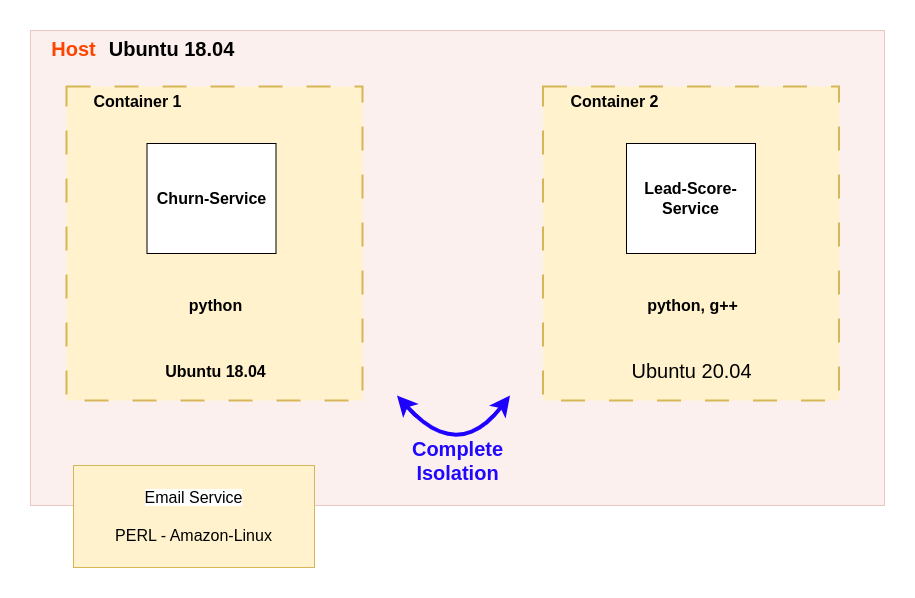

The diagram above was exported from draw.io. Its source (the exported page's mxGraphModel, read from the mxfile embedded in the PNG):
<mxGraphModel dx="964" dy="1293" grid="0" gridSize="10" guides="1" tooltips="1" connect="1" arrows="1" fold="1" page="0" pageScale="1" pageWidth="850" pageHeight="1100" math="0" shadow="0">
  <root>
    <mxCell id="0" />
    <mxCell id="1" parent="0" />
    <mxCell id="no25tf1L7Vzu5UUcwMKj-1" value="" style="rounded=0;whiteSpace=wrap;html=1;fontSize=16;fillColor=#f8cecc;strokeColor=#b85450;opacity=30;" parent="1" vertex="1">
      <mxGeometry x="501" y="-195" width="854" height="475" as="geometry" />
    </mxCell>
    <mxCell id="no25tf1L7Vzu5UUcwMKj-4" value="" style="rounded=0;whiteSpace=wrap;html=1;fontSize=16;dashed=1;dashPattern=12 12;strokeWidth=2;fillColor=#fff2cc;strokeColor=#d6b656;" parent="1" vertex="1">
      <mxGeometry x="537" y="-139" width="296" height="314" as="geometry" />
    </mxCell>
    <mxCell id="no25tf1L7Vzu5UUcwMKj-2" value="&lt;b&gt;Churn-Service&lt;/b&gt;" style="rounded=0;whiteSpace=wrap;html=1;fontSize=16;" parent="1" vertex="1">
      <mxGeometry x="617.5" y="-82" width="129" height="110" as="geometry" />
    </mxCell>
    <mxCell id="no25tf1L7Vzu5UUcwMKj-5" value="&lt;b&gt;&lt;font color=&quot;#ff4400&quot; style=&quot;font-size: 20px;&quot;&gt;Host&lt;/font&gt;&lt;/b&gt;" style="text;html=1;align=center;verticalAlign=middle;resizable=0;points=[];autosize=1;strokeColor=none;fillColor=none;fontSize=16;" parent="1" vertex="1">
      <mxGeometry x="513" y="-195" width="62" height="36" as="geometry" />
    </mxCell>
    <mxCell id="no25tf1L7Vzu5UUcwMKj-7" value="" style="rounded=0;whiteSpace=wrap;html=1;fontSize=16;dashed=1;dashPattern=12 12;strokeWidth=2;fillColor=#fff2cc;strokeColor=#d6b656;" parent="1" vertex="1">
      <mxGeometry x="1013.5" y="-139" width="296" height="314" as="geometry" />
    </mxCell>
    <mxCell id="no25tf1L7Vzu5UUcwMKj-3" value="&lt;b&gt;Lead-Score-&lt;br&gt;Service&lt;br&gt;&lt;/b&gt;" style="rounded=0;whiteSpace=wrap;html=1;fontSize=16;" parent="1" vertex="1">
      <mxGeometry x="1097" y="-82" width="129" height="110" as="geometry" />
    </mxCell>
    <mxCell id="no25tf1L7Vzu5UUcwMKj-8" value="&lt;b&gt;Ubuntu 18.04&lt;/b&gt;" style="text;html=1;align=center;verticalAlign=middle;resizable=0;points=[];autosize=1;strokeColor=none;fillColor=none;fontSize=16;" parent="1" vertex="1">
      <mxGeometry x="626.5" y="130" width="118" height="31" as="geometry" />
    </mxCell>
    <mxCell id="no25tf1L7Vzu5UUcwMKj-9" value="&lt;font style=&quot;font-size: 20px;&quot;&gt;Ubuntu 20.04&lt;/font&gt;" style="text;html=1;align=center;verticalAlign=middle;resizable=0;points=[];autosize=1;strokeColor=none;fillColor=none;fontSize=16;" parent="1" vertex="1">
      <mxGeometry x="1093" y="127" width="138" height="36" as="geometry" />
    </mxCell>
    <mxCell id="no25tf1L7Vzu5UUcwMKj-11" value="&lt;b&gt;&lt;font color=&quot;#2008ff&quot; style=&quot;font-size: 20px;&quot;&gt;Complete Isolation&lt;/font&gt;&lt;/b&gt;" style="text;html=1;strokeColor=none;fillColor=none;align=center;verticalAlign=middle;whiteSpace=wrap;rounded=0;fontSize=16;" parent="1" vertex="1">
      <mxGeometry x="866.5" y="220" width="123" height="30" as="geometry" />
    </mxCell>
    <mxCell id="no25tf1L7Vzu5UUcwMKj-12" value="" style="endArrow=classic;startArrow=classic;html=1;rounded=0;fontSize=12;startSize=8;endSize=8;curved=1;strokeColor=#1e00ff;strokeWidth=4;" parent="1" edge="1">
      <mxGeometry width="50" height="50" relative="1" as="geometry">
        <mxPoint x="867.5" y="170" as="sourcePoint" />
        <mxPoint x="980.5" y="170" as="targetPoint" />
        <Array as="points">
          <mxPoint x="928.5" y="238" />
        </Array>
      </mxGeometry>
    </mxCell>
    <mxCell id="-VfDIg0hulVKqmQZzRro-1" value="&lt;b&gt;&lt;font style=&quot;font-size: 20px;&quot;&gt;Ubuntu 18.04&lt;/font&gt;&lt;/b&gt;" style="text;html=1;align=center;verticalAlign=middle;resizable=0;points=[];autosize=1;strokeColor=none;fillColor=none;fontSize=16;" vertex="1" parent="1">
      <mxGeometry x="569.5" y="-195" width="144" height="36" as="geometry" />
    </mxCell>
    <mxCell id="-VfDIg0hulVKqmQZzRro-2" value="&lt;b&gt;python&lt;/b&gt;" style="text;html=1;align=center;verticalAlign=middle;resizable=0;points=[];autosize=1;strokeColor=none;fillColor=none;fontSize=16;" vertex="1" parent="1">
      <mxGeometry x="650" y="64" width="71" height="31" as="geometry" />
    </mxCell>
    <mxCell id="-VfDIg0hulVKqmQZzRro-3" value="&lt;b&gt;python, g++&lt;/b&gt;" style="text;html=1;align=center;verticalAlign=middle;resizable=0;points=[];autosize=1;strokeColor=none;fillColor=none;fontSize=16;" vertex="1" parent="1">
      <mxGeometry x="1108" y="64" width="109" height="31" as="geometry" />
    </mxCell>
    <mxCell id="-VfDIg0hulVKqmQZzRro-4" value="&lt;span style=&quot;background-color: rgb(255, 255, 255);&quot;&gt;Email Service&lt;/span&gt;&lt;br&gt;&lt;br&gt;PERL - Amazon-Linux" style="rounded=0;whiteSpace=wrap;html=1;fontSize=16;fillColor=#fff2cc;strokeColor=#d6b656;" vertex="1" parent="1">
      <mxGeometry x="544" y="240" width="241" height="102" as="geometry" />
    </mxCell>
    <mxCell id="-VfDIg0hulVKqmQZzRro-5" value="&lt;b&gt;Container 1&lt;/b&gt;" style="text;html=1;strokeColor=none;fillColor=none;align=center;verticalAlign=middle;whiteSpace=wrap;rounded=0;fontSize=16;" vertex="1" parent="1">
      <mxGeometry x="537" y="-139" width="143" height="30" as="geometry" />
    </mxCell>
    <mxCell id="-VfDIg0hulVKqmQZzRro-6" value="&lt;b&gt;Container 2&lt;/b&gt;" style="text;html=1;strokeColor=none;fillColor=none;align=center;verticalAlign=middle;whiteSpace=wrap;rounded=0;fontSize=16;" vertex="1" parent="1">
      <mxGeometry x="1013.5" y="-139" width="143" height="30" as="geometry" />
    </mxCell>
  </root>
</mxGraphModel>